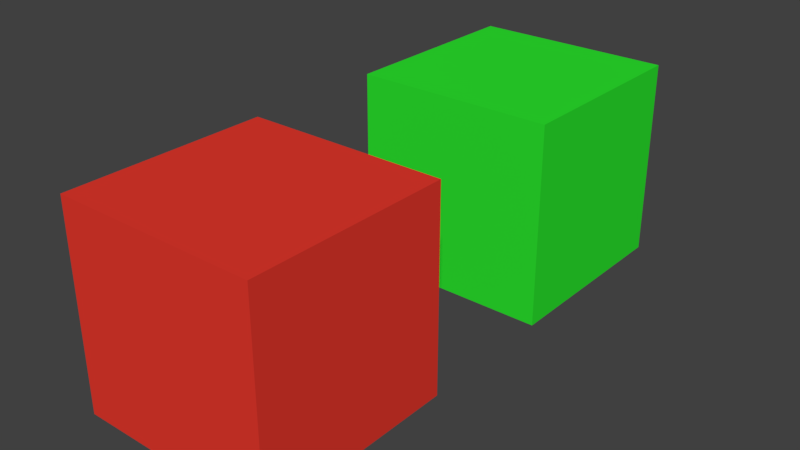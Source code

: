 # Source: instanced_local_material_cube.blend  (saved by Blender 2.79.0; exported with 4.5.12 LTS)
import bpy
from mathutils import Matrix  # noqa: F401  (used for matrix-valued properties, if any)

bpy.ops.wm.read_factory_settings(use_empty=True)
scene = bpy.context.scene
scene.name = 'Scene'

# ---- collections
col_collection_1 = bpy.data.collections.new('Collection 1'); scene.collection.children.link(col_collection_1)

# ---- materials (node trees are filled in below, after node groups)
mat_green = bpy.data.materials.new('Green')
mat_green.alpha_threshold = 0.0
mat_green.use_transparent_shadow = False
mat_green.diffuse_color = (0.02578, 0.8, 0.02849, 1.0)
mat_green.roughness = 0.5
mat_red = bpy.data.materials.new('Red')
mat_red.alpha_threshold = 0.0
mat_red.use_transparent_shadow = False
mat_red.diffuse_color = (0.8, 0.04174, 0.02712, 1.0)
mat_red.roughness = 0.5
mat_red.line_color = (0.0, 0.0, 0.0, 1.0)

# ---- material node trees

# ---- world
world_world = bpy.data.worlds.new('World'); scene.world = world_world
world_world.color = (0.05088, 0.05088, 0.05088)
world_world.use_sun_shadow = False
world_world.sun_shadow_jitter_overblur = 0.0
world_world.cycles.sampling_method = 'MANUAL'

# ---- meshes
me_cube = bpy.data.meshes.new('Cube')
me_cube.from_pydata([(1.0, 1.0, -1.0), (1.0, -1.0, -1.0), (-1.0, -1.0, -1.0), (-1.0, 1.0, -1.0), (1.0, 1.0, 1.0), (1.0, -1.0, 1.0), (-1.0, -1.0, 1.0), (-1.0, 1.0, 1.0)], [], [(0, 1, 2, 3), (4, 7, 6, 5), (0, 4, 5, 1), (1, 5, 6, 2), (2, 6, 7, 3), (4, 0, 3, 7)])
me_cube.materials.append(mat_red)
me_cube.use_remesh_preserve_volume = False
me_cube.use_remesh_preserve_attributes = False
me_cube.use_mirror_vertex_groups = False
me_cube.update()

# ---- objects
ob_cube_001 = bpy.data.objects.new('Cube.001', me_cube)
ob_cube = bpy.data.objects.new('Cube', me_cube)

# ---- transforms, parenting, visibility, modifiers, constraints
ob_cube_001.location = (0.0, 3.427, 0.0)
ob_cube_001.lock_rotations_4d = False
ob_cube_001.empty_display_type = 'ARROWS'
ob_cube_001.lineart.crease_threshold = 0.0
ob_cube_001.material_slots[0].link = 'OBJECT'; ob_cube_001.material_slots[0].material = mat_green
ob_cube.location = (0.0, 0.0, 0.0)
ob_cube.lock_rotations_4d = False
ob_cube.empty_display_type = 'ARROWS'
ob_cube.lineart.crease_threshold = 0.0

# ---- collection membership
col_collection_1.objects.link(ob_cube_001)
col_collection_1.objects.link(ob_cube)

# ---- scene / render settings (as saved in the file)
scene.frame_start = 1; scene.frame_end = 250; scene.frame_set(1)
scene.render.engine = 'BLENDER_EEVEE_NEXT'
scene.render.resolution_percentage = 50
scene.render.dither_intensity = 0.0
scene.cycles.use_denoising = False
scene.cycles.samples = 128
scene.cycles.sampling_pattern = 'TABULATED_SOBOL'
scene.cycles.use_adaptive_sampling = False
scene.cycles.use_light_tree = False
scene.cycles.blur_glossy = 0.0
scene.cycles.sample_clamp_indirect = 0.0
scene.view_settings.view_transform = 'Standard'
bpy.context.view_layer.update()

# ---- added for rendering (the .blend has no active camera and no usable light): camera, sun
cam_auto = bpy.data.cameras.new('AutoCamera')
cam_auto.lens = 50.0
cam_auto.sensor_width = 36.0
cam_auto.clip_end = 1000.0
ob_auto_camera = bpy.data.objects.new('AutoCamera', cam_auto)
scene.collection.objects.link(ob_auto_camera)
ob_auto_camera.location = (5.66227, -5.0812, 4.52982)
ob_auto_camera.rotation_euler = (1.09748, -7.21219e-08, 0.694738)
scene.camera = ob_auto_camera
light_auto_sun = bpy.data.lights.new('AutoSun', 'SUN')
light_auto_sun.energy = 3.0
light_auto_sun.angle = 0.0523599
ob_auto_sun = bpy.data.objects.new('AutoSun', light_auto_sun)
scene.collection.objects.link(ob_auto_sun)
ob_auto_sun.rotation_euler = (0.872665, 0.174533, 0.523599)
bpy.context.view_layer.update()
